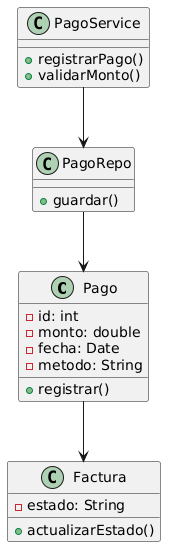

The diagram above was rendered by PlantUML. Its source (embedded in the PNG):
@startuml
class Pago {
  -id: int
  -monto: double
  -fecha: Date
  -metodo: String
  +registrar()
}

class Factura {
  -estado: String
  +actualizarEstado()
}

class PagoService {
  +registrarPago()
  +validarMonto()
}

class PagoRepo {
  +guardar()
}

Pago --> Factura
PagoService --> PagoRepo
PagoRepo --> Pago
@enduml